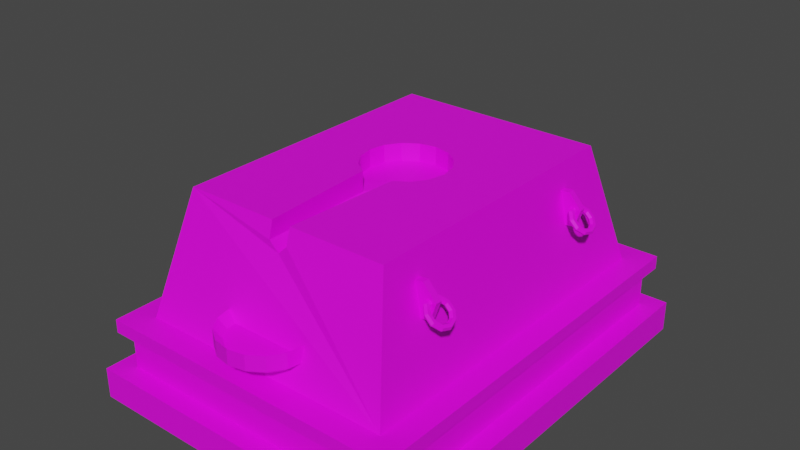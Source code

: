# Source: Altar.blend  (saved by Blender 3.4.6; exported with 4.5.12 LTS)
import bpy
from mathutils import Matrix  # noqa: F401  (used for matrix-valued properties, if any)

bpy.ops.wm.read_factory_settings(use_empty=True)
scene = bpy.context.scene
scene.name = 'Scene'

# ---- collections
col_collection = bpy.data.collections.new('Collection'); scene.collection.children.link(col_collection)

# ---- images (referenced by path relative to the original .blend; pixels are not part of the script)
import os
ASSET_DIR = os.environ.get("B2B_ASSET_DIR", "")  # directory of the original .blend (textures are referenced by path, not embedded)
HERE = os.path.dirname(os.path.abspath(__file__))  # packed textures are extracted next to this script under _unpacked/

def load_image(name, relpath, width, height, colorspace="sRGB"):
    """Load a texture the original file referenced (path relative to the .blend, or extracted next to this script)."""
    p = next((c for c in (os.path.join(HERE, relpath), os.path.join(ASSET_DIR, relpath)) if relpath and os.path.exists(c)), "")
    if p:
        img = bpy.data.images.load(p, check_existing=True)
        img.name = name
    else:  # same state as the original file: an image datablock whose file is absent (Cycles renders it pink)
        img = bpy.data.images.new(name, width, height)
        img.source = "FILE"
        img.filepath = "//" + (relpath or name)
    img.colorspace_settings.name = colorspace
    return img
img_untitled = load_image('Untitled', 'AlterMap-Bloody.png', 1024, 1024, 'sRGB')

# ---- materials (node trees are filled in below, after node groups)
mat_material_001 = bpy.data.materials.new('Material.001')
mat_material_001.alpha_threshold = 0.0
mat_material_001.use_transparent_shadow = False
mat_material_001.roughness = 0.5
mat_material_001.line_color = (0.0, 0.0, 0.0, 1.0)

# ---- material node trees
mat_material_001.use_nodes = True; mat_material_001.node_tree.nodes.clear()
_N = mat_material_001.node_tree.nodes; _L = mat_material_001.node_tree.links
n0 = _N.new('ShaderNodeOutputMaterial'); n0.name = 'Material Output'; n0.location = (300, 300)
n1 = _N.new('ShaderNodeBsdfPrincipled'); n1.name = 'Principled BSDF'; n1.location = (10, 300)
n1.distribution = 'GGX'
n1.subsurface_method = 'RANDOM_WALK_SKIN'
n1.inputs[3].default_value = 1.45
n1.inputs[27].default_value = (0.0, 0.0, 0.0, 1.0)
n1.inputs[28].default_value = 1.0
n2 = _N.new('ShaderNodeTexImage'); n2.name = 'Image Texture'; n2.location = (-462, 301)
n2.image = img_untitled
_L.new(n1.outputs[0], n0.inputs[0])
_L.new(n2.outputs[0], n1.inputs[0])
n0.is_active_output = True

# ---- world
world_world = bpy.data.worlds.new('World'); scene.world = world_world
world_world.use_nodes = True; world_world.node_tree.nodes.clear()
_N = world_world.node_tree.nodes; _L = world_world.node_tree.links
n0 = _N.new('ShaderNodeOutputWorld'); n0.name = 'World Output'; n0.location = (300, 300)
n1 = _N.new('ShaderNodeBackground'); n1.name = 'Background'; n1.location = (10, 300)
n1.inputs[0].default_value = (0.05088, 0.05088, 0.05088, 1.0)
_L.new(n1.outputs[0], n0.inputs[0])
n0.is_active_output = True
world_world.color = (0.05088, 0.05088, 0.05088)
world_world.use_sun_shadow = False
world_world.sun_shadow_jitter_overblur = 0.0

# ---- meshes
me_cube = bpy.data.meshes.new('Cube')
me_cube.from_pydata([(0.3635, 0.4804, 0.0766), (-0.002455, 0.1305, 0.4643), (0.4115, 0.5285, 0.0007573), (0.3635, -0.4781, 0.0766), (0.0378, 0.1225, 0.4643), (0.4115, -0.5261, 0.0007573), (-0.3634, 0.4804, 0.0766), (0.07193, 0.09967, 0.4643), (-0.4115, 0.5285, 0.0007573), (-0.3634, -0.4781, 0.0766), (0.09474, 0.06554, 0.4643), (-0.4115, -0.5261, 0.0007573), (0.4115, -0.5261, 0.0766), (0.1027, 0.02528, 0.4643), (-0.4115, -0.5261, 0.0766), (0.4115, 0.5285, 0.0766), (0.09474, -0.01497, 0.4643), (-0.4115, 0.5285, 0.0766), (0.3635, -0.4781, 0.1722), (0.07193, -0.0491, 0.4643), (-0.3634, -0.4781, 0.1722), (0.3635, 0.4804, 0.1722), (0.0378, -0.07191, 0.4597), (-0.3634, 0.4804, 0.1722), (0.3829, -0.5037, 0.1722), (-0.002455, -0.07992, 0.4421), (-0.3829, -0.5037, 0.1722), (0.3829, 0.5061, 0.1722), (-0.04271, -0.07191, 0.4597), (-0.3829, 0.5061, 0.1722), (0.3221, -0.4429, 0.2052), (-0.07684, -0.0491, 0.4643), (-0.322, -0.4429, 0.2052), (0.3221, 0.4452, 0.2052), (-0.09965, -0.01497, 0.4643), (-0.322, 0.4452, 0.2052), (0.3829, -0.5037, 0.2052), (-0.1077, 0.02528, 0.4643), (-0.3829, -0.5037, 0.2052), (0.3829, 0.5061, 0.2052), (-0.09965, 0.06554, 0.4643), (-0.3829, 0.5061, 0.2052), (0.2601, -0.3575, 0.508), (-0.07684, 0.09967, 0.4643), (-0.2601, -0.3575, 0.508), (0.2601, 0.3598, 0.508), (-0.04271, 0.1225, 0.4643), (-0.2601, 0.3598, 0.508), (-0.1077, 0.02528, 0.508), (-0.07684, -0.0491, 0.508), (-0.09965, -0.01497, 0.508), (-0.09965, 0.06554, 0.508), (-0.07684, 0.09967, 0.508), (-0.04271, 0.1225, 0.508), (0.0378, 0.1225, 0.508), (-0.002455, 0.1305, 0.508), (-0.02638, -0.3575, 0.508), (-0.04271, -0.07191, 0.508), (0.02147, -0.3575, 0.508), (0.03809, -0.07172, 0.508), (0.1027, 0.02528, 0.508), (0.09474, -0.01497, 0.508), (0.09474, 0.06554, 0.508), (0.07193, 0.09967, 0.508), (0.07193, -0.0491, 0.508), (-0.02572, -0.3689, 0.4674), (0.02081, -0.3689, 0.4674), (-0.002455, -0.3689, 0.4451), (3.582e-05, 0.3598, 0.508), (-0.001963, 0.02328, 0.4511)], [], [(6, 9, 20, 23), (5, 12, 14, 11), (11, 14, 17, 8), (2, 15, 12, 5), (8, 17, 15, 2), (3, 9, 14, 12), (0, 3, 12, 15), (9, 6, 17, 14), (6, 0, 15, 17), (20, 18, 24, 26), (9, 3, 18, 20), (0, 6, 23, 21), (3, 0, 21, 18), (27, 29, 41, 39), (21, 23, 29, 27), (18, 21, 27, 24), (23, 20, 26, 29), (24, 27, 39, 36), (29, 26, 38, 41), (26, 24, 36, 38), (30, 32, 38, 36), (33, 30, 36, 39), (32, 35, 41, 38), (35, 33, 39, 41), (57, 49, 44), (30, 33, 45, 42), (35, 32, 44, 47), (56, 44, 32, 30, 42, 58, 66, 67, 65), (55, 1, 4, 54), (54, 4, 7, 63), (7, 10, 62, 63), (10, 13, 60, 62), (13, 16, 61, 60), (16, 19, 64, 61), (19, 22, 59, 64), (66, 22, 25, 67), (28, 31, 49, 57), (49, 31, 34, 50), (50, 34, 37, 48), (48, 37, 40, 51), (51, 40, 43, 52), (52, 43, 46, 53), (53, 46, 1, 55), (40, 69, 43), (28, 57, 56, 65), (67, 25, 28, 65), (22, 66, 58, 59), (44, 50, 48, 47), (47, 48, 51), (51, 52, 47), (52, 53, 47), (53, 55, 68, 47), (45, 60, 61, 42), (42, 61, 64), (64, 59, 42), (59, 58, 42), (60, 45, 62), (62, 45, 63), (63, 45, 54), (50, 44, 49), (44, 56, 57), (68, 55, 54, 45), (43, 69, 46), (46, 69, 1), (1, 69, 4), (4, 69, 7), (7, 69, 10), (10, 69, 13), (13, 69, 16), (16, 69, 19), (19, 69, 22), (22, 69, 25), (25, 69, 28), (28, 69, 31), (31, 69, 34), (34, 69, 37), (37, 69, 40), (68, 45, 33, 35, 47)])
_uv = me_cube.uv_layers.new(name='UVMap')
_uv.uv.foreach_set('vector', [0.2534, 0.634, 0.2534, 0.4906, 0.2764, 0.4906, 0.2764, 0.634, 0.6061, 0.6331, 0.5654, 0.6331, 0.5654, 0.4761, 0.6061, 0.4761, 0.6061, 0.4761, 0.5654, 0.4761, 0.5654, 0.275, 0.6061, 0.275, 0.6061, 0.8342, 0.5654, 0.8342, 0.5654, 0.6331, 0.6061, 0.6331, 0.6061, 0.9911, 0.5654, 0.9911, 0.5654, 0.8342, 0.6061, 0.8342, 0.6333, 0.6183, 0.6333, 0.4768, 0.6679, 0.4674, 0.6679, 0.6276, 0.6333, 0.8236, 0.6333, 0.637, 0.6679, 0.6276, 0.6679, 0.8329, 0.6333, 0.4581, 0.6333, 0.2715, 0.6679, 0.2621, 0.6679, 0.4674, 0.6333, 0.9838, 0.6333, 0.8423, 0.6679, 0.8329, 0.6679, 0.9932, 0.6885, 0.8089, 0.6885, 0.6822, 0.7205, 0.6788, 0.7205, 0.8123, 0.2534, 0.4906, 0.2534, 0.3818, 0.2764, 0.3818, 0.2764, 0.4906, 0.2534, 0.2384, 0.2534, 0.1297, 0.2764, 0.1297, 0.2764, 0.2384, 0.2534, 0.3818, 0.2534, 0.2384, 0.2764, 0.2384, 0.2764, 0.3818, 0.7357, 0.5036, 0.7357, 0.3701, 0.7499, 0.3701, 0.7499, 0.5036, 0.6885, 0.4994, 0.6885, 0.3727, 0.7205, 0.3693, 0.7205, 0.5028, 0.6963, 0.6744, 0.6963, 0.5073, 0.7205, 0.5028, 0.7205, 0.6788, 0.6963, 0.9838, 0.6963, 0.8168, 0.7205, 0.8123, 0.7205, 0.9883, 0.7357, 0.6796, 0.7357, 0.5036, 0.7499, 0.5036, 0.7499, 0.6796, 0.7357, 0.9891, 0.7357, 0.8131, 0.7499, 0.8131, 0.7499, 0.9891, 0.7357, 0.8131, 0.7357, 0.6796, 0.7499, 0.6796, 0.7499, 0.8131, 0.776, 0.6902, 0.776, 0.8025, 0.7499, 0.8131, 0.7499, 0.6796, 0.776, 0.5142, 0.776, 0.669, 0.7499, 0.6796, 0.7499, 0.5036, 0.776, 0.8237, 0.776, 0.9785, 0.7499, 0.9891, 0.7499, 0.8131, 0.8258, 0.8553, 0.8258, 0.9676, 0.7997, 0.9782, 0.7997, 0.8447, 0.351, 0.7836, 0.3319, 0.7941, 0.2293, 0.6523, 0.1107, 0.651, 0.1107, 0.9588, 0.003514, 0.9292, 0.003514, 0.6806, 0.008069, 0.6558, 0.008069, 0.3479, 0.1152, 0.3775, 0.1152, 0.6262, 0.1066, 0.1147, 0.1068, 0.02974, 0.2211, 0.007412, 0.2211, 0.2414, 0.1068, 0.2191, 0.1066, 0.1324, 0.1219, 0.1321, 0.1299, 0.1235, 0.1219, 0.1149, 0.9751, 0.8025, 0.9293, 0.8025, 0.9293, 0.7912, 0.975, 0.7912, 0.975, 0.7912, 0.9293, 0.7912, 0.9293, 0.7798, 0.975, 0.7798, 0.9293, 0.7798, 0.9292, 0.7685, 0.975, 0.7685, 0.975, 0.7798, 0.9292, 0.7685, 0.9292, 0.7571, 0.9749, 0.7571, 0.975, 0.7685, 0.9292, 0.7571, 0.9292, 0.7458, 0.9749, 0.7458, 0.9749, 0.7571, 0.9292, 0.7458, 0.9292, 0.7345, 0.9749, 0.7344, 0.9749, 0.7458, 0.9292, 0.7345, 0.9243, 0.7231, 0.9748, 0.7232, 0.9749, 0.7344, 0.4516, 0.481, 0.4047, 0.276, 0.4363, 0.2763, 0.4742, 0.4765, 0.9247, 0.8819, 0.9295, 0.8706, 0.9752, 0.8706, 0.9753, 0.8819, 0.9752, 0.8706, 0.9295, 0.8706, 0.9295, 0.8593, 0.9752, 0.8592, 0.9752, 0.8592, 0.9295, 0.8593, 0.9295, 0.8479, 0.9752, 0.8479, 0.9752, 0.8479, 0.9295, 0.8479, 0.9294, 0.8366, 0.9752, 0.8366, 0.9752, 0.8366, 0.9294, 0.8366, 0.9294, 0.8252, 0.9751, 0.8252, 0.9751, 0.8252, 0.9294, 0.8252, 0.9294, 0.8139, 0.9751, 0.8139, 0.9751, 0.8139, 0.9294, 0.8139, 0.9293, 0.8025, 0.9751, 0.8025, 0.4851, 0.1603, 0.4223, 0.2042, 0.4644, 0.1397, 0.9247, 0.8819, 0.9753, 0.8819, 0.9755, 0.961, 0.933, 0.9642, 0.4742, 0.4765, 0.4363, 0.2763, 0.4655, 0.2645, 0.4968, 0.4724, 0.9243, 0.7231, 0.933, 0.6409, 0.9755, 0.6441, 0.9748, 0.7232, 0.2293, 0.6523, 0.3191, 0.8098, 0.3146, 0.8283, 0.2293, 0.9821, 0.2293, 0.9821, 0.3146, 0.8283, 0.3191, 0.8468, 0.3191, 0.8468, 0.3319, 0.8625, 0.2293, 0.9821, 0.3319, 0.8625, 0.351, 0.873, 0.2293, 0.9821, 0.351, 0.873, 0.3735, 0.8767, 0.3749, 0.9821, 0.2293, 0.9821, 0.5206, 0.9821, 0.4325, 0.8283, 0.428, 0.8098, 0.5206, 0.6523, 0.5206, 0.6523, 0.428, 0.8098, 0.4152, 0.7941, 0.4152, 0.7941, 0.3962, 0.7837, 0.5206, 0.6523, 0.3962, 0.7837, 0.3869, 0.6523, 0.5206, 0.6523, 0.4325, 0.8283, 0.5206, 0.9821, 0.428, 0.8468, 0.428, 0.8468, 0.5206, 0.9821, 0.4152, 0.8625, 0.4152, 0.8625, 0.5206, 0.9821, 0.3961, 0.873, 0.3191, 0.8098, 0.2293, 0.6523, 0.3319, 0.7941, 0.2293, 0.6523, 0.3602, 0.6523, 0.351, 0.7836, 0.3749, 0.9821, 0.3735, 0.8767, 0.3961, 0.873, 0.5206, 0.9821, 0.4644, 0.1397, 0.4223, 0.2042, 0.4375, 0.1285, 0.4375, 0.1285, 0.4223, 0.2042, 0.4083, 0.1283, 0.4083, 0.1283, 0.4223, 0.2042, 0.3812, 0.1392, 0.3812, 0.1392, 0.4223, 0.2042, 0.3602, 0.1594, 0.3602, 0.1594, 0.4223, 0.2042, 0.3485, 0.1861, 0.3485, 0.1861, 0.4223, 0.2042, 0.3477, 0.2153, 0.3477, 0.2153, 0.4223, 0.2042, 0.358, 0.2426, 0.358, 0.2426, 0.4223, 0.2042, 0.3779, 0.264, 0.3779, 0.264, 0.4223, 0.2042, 0.4047, 0.276, 0.4047, 0.276, 0.4223, 0.2042, 0.4363, 0.2763, 0.4363, 0.2763, 0.4223, 0.2042, 0.4655, 0.2645, 0.4655, 0.2645, 0.4223, 0.2042, 0.4861, 0.2435, 0.4861, 0.2435, 0.4223, 0.2042, 0.4968, 0.2164, 0.4968, 0.2164, 0.4223, 0.2042, 0.4964, 0.1872, 0.4964, 0.1872, 0.4223, 0.2042, 0.4851, 0.1603, 0.2383, 0.3524, 0.2383, 0.4469, 0.124, 0.4694, 0.124, 0.2353, 0.2383, 0.2578])
me_cube.materials.append(mat_material_001)
me_cube.use_mirror_vertex_groups = False
me_cube.update()
me_cube_001 = bpy.data.meshes.new('Cube.001')
me_cube_001.from_pydata([(-8.954, 27.56, 8.071), (-8.805, 27.56, 10.07), (-8.954, 29.56, 8.071), (-8.805, 29.56, 10.07), (-7.469, 27.56, 8.071), (-7.469, 27.56, 10.07), (-7.469, 29.56, 8.071), (-7.469, 29.56, 10.07), (-9.469, 27.56, 9.071), (-9.469, 29.56, 9.071), (-7.469, 29.56, 9.071), (-7.469, 27.56, 9.071)], [], [(8, 1, 3, 9), (9, 3, 7, 10), (11, 5, 1, 8), (2, 6, 4, 0), (7, 3, 1, 5), (4, 11, 8, 0), (2, 9, 10, 6), (0, 8, 9, 2)])
_uv = me_cube_001.uv_layers.new(name='UVMap')
_uv.uv.foreach_set('vector', [0.6699, 0.09981, 0.6283, 0.09128, 0.6425, 0.02192, 0.6841, 0.03045, 0.6637, 0.1791, 0.6991, 0.2026, 0.6991, 0.2499, 0.6637, 0.2499, 0.689, 0.168, 0.655, 0.1775, 0.6422, 0.132, 0.6699, 0.09981, 0.7772, 0.2758, 0.7247, 0.2758, 0.7247, 0.205, 0.7772, 0.205, 0.5462, 0.3061, 0.4989, 0.3061, 0.4989, 0.2353, 0.5462, 0.2353, 0.7231, 0.1584, 0.689, 0.168, 0.6699, 0.09981, 0.7089, 0.1078, 0.6283, 0.1973, 0.6637, 0.1791, 0.6637, 0.2499, 0.6283, 0.2499, 0.7089, 0.1078, 0.6699, 0.09981, 0.6841, 0.03045, 0.7231, 0.03844])
me_cube_001.materials.append(mat_material_001)
me_cube_001.update()
me_torus = bpy.data.meshes.new('Torus')
me_torus.from_pydata([(2.804, 7.701, 16.68), (2.679, 7.701, 16.89), (2.429, 7.701, 16.89), (2.304, 7.701, 16.68), (2.429, 7.701, 16.46), (2.679, 7.701, 16.46), (2.566, 8.436, 16.68), (2.464, 8.362, 16.89), (2.262, 8.215, 16.89), (2.161, 8.142, 16.68), (2.262, 8.215, 16.46), (2.464, 8.362, 16.46), (1.941, 8.89, 16.68), (1.902, 8.771, 16.89), (1.825, 8.533, 16.89), (1.786, 8.414, 16.68), (1.825, 8.533, 16.46), (1.902, 8.771, 16.46), (1.168, 8.89, 16.68), (1.207, 8.771, 16.89), (1.284, 8.533, 16.89), (1.322, 8.414, 16.68), (1.284, 8.533, 16.46), (1.207, 8.771, 16.46), (0.543, 8.436, 16.68), (0.6441, 8.362, 16.89), (0.8464, 8.215, 16.89), (0.9475, 8.142, 16.68), (0.8464, 8.215, 16.46), (0.6441, 8.362, 16.46), (0.3043, 7.701, 16.68), (0.4293, 7.701, 16.89), (0.6793, 7.701, 16.89), (0.8043, 7.701, 16.68), (0.6793, 7.701, 16.46), (0.4293, 7.701, 16.46), (0.543, 6.966, 16.68), (0.6441, 7.04, 16.89), (0.8464, 7.187, 16.89), (0.9475, 7.26, 16.68), (0.8464, 7.187, 16.46), (0.6441, 7.04, 16.46), (1.168, 6.512, 16.68), (1.207, 6.631, 16.89), (1.284, 6.869, 16.89), (1.322, 6.988, 16.68), (1.284, 6.869, 16.46), (1.207, 6.631, 16.46), (1.941, 6.512, 16.68), (1.902, 6.631, 16.89), (1.825, 6.869, 16.89), (1.786, 6.988, 16.68), (1.825, 6.869, 16.46), (1.902, 6.631, 16.46), (2.566, 6.966, 16.68), (2.464, 7.04, 16.89), (2.262, 7.187, 16.89), (2.161, 7.26, 16.68), (2.262, 7.187, 16.46), (2.464, 7.04, 16.46)], [], [(0, 6, 7, 1), (1, 7, 8, 2), (2, 8, 9, 3), (3, 9, 10, 4), (4, 10, 11, 5), (5, 11, 6, 0), (6, 12, 13, 7), (7, 13, 14, 8), (8, 14, 15, 9), (9, 15, 16, 10), (10, 16, 17, 11), (11, 17, 12, 6), (12, 18, 19, 13), (13, 19, 20, 14), (14, 20, 21, 15), (15, 21, 22, 16), (16, 22, 23, 17), (17, 23, 18, 12), (18, 24, 25, 19), (19, 25, 26, 20), (20, 26, 27, 21), (21, 27, 28, 22), (22, 28, 29, 23), (23, 29, 24, 18), (24, 30, 31, 25), (25, 31, 32, 26), (26, 32, 33, 27), (27, 33, 34, 28), (28, 34, 35, 29), (29, 35, 30, 24), (30, 36, 37, 31), (31, 37, 38, 32), (32, 38, 39, 33), (33, 39, 40, 34), (34, 40, 41, 35), (35, 41, 36, 30), (36, 42, 43, 37), (37, 43, 44, 38), (38, 44, 45, 39), (39, 45, 46, 40), (40, 46, 47, 41), (41, 47, 42, 36), (42, 48, 49, 43), (43, 49, 50, 44), (44, 50, 51, 45), (45, 51, 52, 46), (46, 52, 53, 47), (47, 53, 48, 42), (48, 54, 55, 49), (49, 55, 56, 50), (50, 56, 57, 51), (51, 57, 58, 52), (52, 58, 59, 53), (53, 59, 54, 48), (54, 0, 1, 55), (55, 1, 2, 56), (56, 2, 3, 57), (57, 3, 4, 58), (58, 4, 5, 59), (59, 5, 0, 54)])
_uv = me_torus.uv_layers.new(name='UVMap')
_uv.uv.foreach_set('vector', [0.9157, 0.06137, 0.9163, 0.07301, 0.9126, 0.07329, 0.9116, 0.06231, 0.9116, 0.06231, 0.9126, 0.07329, 0.9084, 0.07365, 0.9077, 0.06405, 0.9077, 0.06405, 0.9084, 0.07365, 0.9034, 0.07371, 0.9035, 0.06499, 0.9035, 0.06499, 0.9034, 0.07371, 0.8986, 0.07316, 0.8995, 0.06395, 0.924, 0.06325, 0.9239, 0.07253, 0.9199, 0.0728, 0.9199, 0.06188, 0.9199, 0.06188, 0.9199, 0.0728, 0.9163, 0.07301, 0.9157, 0.06137, 0.9163, 0.07301, 0.9171, 0.08389, 0.913, 0.08428, 0.9126, 0.07329, 0.9126, 0.07329, 0.913, 0.08428, 0.9082, 0.08457, 0.9084, 0.07365, 0.9084, 0.07365, 0.9082, 0.08457, 0.9023, 0.08426, 0.9034, 0.07371, 0.9034, 0.07371, 0.9023, 0.08426, 0.8967, 0.08311, 0.8986, 0.07316, 0.9239, 0.07253, 0.9256, 0.08268, 0.9211, 0.08341, 0.9199, 0.0728, 0.9199, 0.0728, 0.9211, 0.08341, 0.9171, 0.08389, 0.9163, 0.07301, 0.9171, 0.08389, 0.9187, 0.0967, 0.9135, 0.09735, 0.913, 0.08428, 0.913, 0.08428, 0.9135, 0.09735, 0.9076, 0.09769, 0.9082, 0.08457, 0.9082, 0.08457, 0.9076, 0.09769, 0.9001, 0.09723, 0.9023, 0.08426, 0.9023, 0.08426, 0.9001, 0.09723, 0.893, 0.09533, 0.8967, 0.08311, 0.9256, 0.08268, 0.9294, 0.09473, 0.9237, 0.09589, 0.9211, 0.08341, 0.9211, 0.08341, 0.9237, 0.09589, 0.9187, 0.0967, 0.9171, 0.08389, 0.9187, 0.0967, 0.9214, 0.1129, 0.9146, 0.1139, 0.9135, 0.09735, 0.9135, 0.09735, 0.9146, 0.1139, 0.9071, 0.1145, 0.9076, 0.09769, 0.9076, 0.09769, 0.9071, 0.1145, 0.8972, 0.1143, 0.9001, 0.09723, 0.9001, 0.09723, 0.8972, 0.1143, 0.8873, 0.112, 0.893, 0.09533, 0.9294, 0.09473, 0.9354, 0.1104, 0.928, 0.1119, 0.9237, 0.09589, 0.9237, 0.09589, 0.928, 0.1119, 0.9214, 0.1129, 0.9187, 0.0967, 0.9214, 0.1129, 0.9252, 0.1306, 0.9165, 0.1336, 0.9146, 0.1139, 0.9146, 0.1139, 0.9165, 0.1336, 0.9071, 0.1357, 0.9071, 0.1145, 0.9071, 0.1145, 0.9071, 0.1357, 0.8948, 0.1367, 0.8972, 0.1143, 0.8972, 0.1143, 0.8948, 0.1367, 0.8817, 0.1356, 0.8873, 0.112, 0.9354, 0.1104, 0.9422, 0.1323, 0.9329, 0.1321, 0.928, 0.1119, 0.928, 0.1119, 0.9329, 0.1321, 0.9252, 0.1306, 0.9214, 0.1129, 0.9252, 0.1306, 0.9237, 0.1638, 0.9159, 0.1635, 0.9165, 0.1336, 0.9165, 0.1336, 0.9159, 0.1635, 0.9067, 0.1635, 0.9071, 0.1357, 0.9071, 0.1357, 0.9067, 0.1635, 0.8947, 0.1648, 0.8948, 0.1367, 0.8948, 0.1367, 0.8947, 0.1648, 0.8807, 0.1669, 0.8817, 0.1356, 0.9422, 0.1323, 0.9422, 0.1659, 0.932, 0.1644, 0.9329, 0.1321, 0.9329, 0.1321, 0.932, 0.1644, 0.9237, 0.1638, 0.9252, 0.1306, 0.9237, 0.1638, 0.9188, 0.1897, 0.9135, 0.1883, 0.9159, 0.1635, 0.9159, 0.1635, 0.9135, 0.1883, 0.9078, 0.1879, 0.9067, 0.1635, 0.9067, 0.1635, 0.9078, 0.1879, 0.9, 0.19, 0.8947, 0.1648, 0.8947, 0.1648, 0.9, 0.19, 0.8906, 0.196, 0.8807, 0.1669, 0.9422, 0.1659, 0.9308, 0.1951, 0.9242, 0.1916, 0.932, 0.1644, 0.932, 0.1644, 0.9242, 0.1916, 0.9188, 0.1897, 0.9237, 0.1638, 0.9188, 0.1897, 0.911, 0.2034, 0.9108, 0.2027, 0.9135, 0.1883, 0.9135, 0.1883, 0.9108, 0.2027, 0.9098, 0.2024, 0.9078, 0.1879, 0.9078, 0.1879, 0.9098, 0.2024, 0.9086, 0.2036, 0.9, 0.19, 0.9, 0.19, 0.9086, 0.2036, 0.9102, 0.2077, 0.8906, 0.196, 0.9308, 0.1951, 0.9102, 0.2077, 0.911, 0.205, 0.9242, 0.1916, 0.9242, 0.1916, 0.911, 0.205, 0.911, 0.2034, 0.9188, 0.1897, 0.911, 0.2034, 0.9103, 0.2113, 0.9099, 0.211, 0.9108, 0.2027, 0.9108, 0.2027, 0.9099, 0.211, 0.9094, 0.2107, 0.9098, 0.2024, 0.9098, 0.2024, 0.9094, 0.2107, 0.9086, 0.2106, 0.9086, 0.2036, 0.9086, 0.2036, 0.9086, 0.2106, 0.9082, 0.2108, 0.9102, 0.2077, 0.9102, 0.2077, 0.9082, 0.2108, 0.908, 0.2109, 0.911, 0.205, 0.911, 0.205, 0.908, 0.2109, 0.9078, 0.2107, 0.911, 0.2034, 0.9103, 0.2113, 0.9063, 0.2236, 0.9075, 0.2201, 0.9099, 0.211, 0.9099, 0.211, 0.9075, 0.2201, 0.9078, 0.2173, 0.9094, 0.2107, 0.9094, 0.2107, 0.9078, 0.2173, 0.9072, 0.216, 0.9086, 0.2106, 0.9086, 0.2106, 0.9072, 0.216, 0.906, 0.2168, 0.9082, 0.2108, 0.9082, 0.2108, 0.9074, 0.2172, 0.9067, 0.219, 0.908, 0.2109, 0.908, 0.2109, 0.9067, 0.219, 0.9058, 0.2217, 0.9078, 0.2107])
me_torus.materials.append(mat_material_001)
me_torus.update()
me_cylinder_001 = bpy.data.meshes.new('Cylinder.001')
me_cylinder_001.from_pydata([(0.7919, -3.864, 13.03), (0.8174, -3.864, 14.68), (0.7316, -4.167, 13.03), (0.7551, -4.177, 14.68), (0.56, -4.424, 13.03), (0.578, -4.442, 14.68), (0.3031, -4.596, 13.03), (0.3128, -4.619, 14.68), (0.0, -4.656, 13.03), (0.0, -4.682, 14.68), (-0.3031, -4.596, 13.03), (-0.3128, -4.619, 14.68), (-0.56, -4.424, 13.03), (-0.578, -4.442, 14.68), (-0.7316, -4.167, 13.03), (-0.7551, -4.177, 14.68), (-0.7919, -3.864, 13.03), (-0.8174, -3.864, 14.68), (0.0, -3.864, 13.03), (0.0, -3.864, 14.68), (1.0, -3.864, 13.95), (0.9239, -4.247, 13.95), (0.7071, -4.571, 13.95), (0.3827, -4.788, 13.95), (0.0, -4.864, 13.95), (-0.3827, -4.788, 13.95), (-0.7071, -4.571, 13.95), (-0.9239, -4.247, 13.95), (-1.0, -3.864, 13.95), (1.0, -3.864, 15.95), (0.9239, -4.247, 15.95), (0.7071, -4.571, 15.95), (0.3827, -4.788, 15.95), (0.0, -4.864, 15.95), (-0.3827, -4.788, 15.95), (-0.7071, -4.571, 15.95), (-0.9239, -4.247, 15.95), (-1.0, -3.864, 15.95)], [], [(20, 29, 30, 21), (21, 30, 31, 22), (22, 31, 32, 23), (23, 32, 33, 24), (24, 33, 34, 25), (25, 34, 35, 26), (26, 35, 36, 27), (27, 36, 37, 28), (15, 19, 17), (2, 0, 20, 21), (4, 2, 21, 22), (6, 4, 22, 23), (8, 6, 23, 24), (10, 8, 24, 25), (12, 10, 25, 26), (14, 12, 26, 27), (16, 14, 27, 28), (1, 3, 30, 29), (3, 5, 31, 30), (5, 7, 32, 31), (7, 9, 33, 32), (9, 11, 34, 33), (11, 13, 35, 34), (13, 15, 36, 35), (15, 17, 37, 36), (1, 19, 3), (13, 19, 15), (16, 18, 14), (11, 19, 13), (9, 19, 11), (7, 19, 9), (5, 19, 7), (3, 19, 5), (14, 18, 12), (12, 18, 10), (10, 18, 8), (8, 18, 6), (6, 18, 4), (4, 18, 2), (2, 18, 0)])
_uv = me_cylinder_001.uv_layers.new(name='UVMap')
_uv.uv.foreach_set('vector', [0.9281, 0.2866, 0.9281, 0.3917, 0.9074, 0.3869, 0.9087, 0.2911, 0.9087, 0.2911, 0.9074, 0.3869, 0.8887, 0.3835, 0.8909, 0.2942, 0.8909, 0.2942, 0.8887, 0.3835, 0.8712, 0.3813, 0.8742, 0.2959, 0.8742, 0.2959, 0.8712, 0.3813, 0.8543, 0.3802, 0.8582, 0.296, 0.8582, 0.296, 0.8543, 0.3802, 0.8375, 0.3801, 0.8421, 0.2948, 0.8421, 0.2948, 0.8375, 0.3801, 0.8201, 0.3809, 0.8253, 0.292, 0.8253, 0.292, 0.8201, 0.3809, 0.8017, 0.3828, 0.8072, 0.2874, 0.8072, 0.2874, 0.8017, 0.3828, 0.7823, 0.3855, 0.7867, 0.2805, 0.8182, 0.438, 0.8508, 0.4664, 0.8048, 0.4492, 0.8926, 0.2514, 0.9053, 0.2399, 0.9281, 0.2866, 0.9087, 0.2911, 0.8809, 0.2578, 0.8926, 0.2514, 0.9087, 0.2911, 0.8909, 0.2942, 0.8698, 0.2611, 0.8809, 0.2578, 0.8909, 0.2942, 0.8742, 0.2959, 0.8589, 0.2617, 0.8698, 0.2611, 0.8742, 0.2959, 0.8582, 0.296, 0.8481, 0.26, 0.8589, 0.2617, 0.8582, 0.296, 0.8421, 0.2948, 0.8374, 0.2556, 0.8481, 0.26, 0.8421, 0.2948, 0.8253, 0.292, 0.8266, 0.248, 0.8374, 0.2556, 0.8253, 0.292, 0.8072, 0.2874, 0.8158, 0.2357, 0.8266, 0.248, 0.8072, 0.2874, 0.7867, 0.2805, 0.8975, 0.454, 0.8859, 0.4418, 0.9074, 0.3869, 0.9281, 0.3917, 0.8859, 0.4418, 0.8748, 0.4343, 0.8887, 0.3835, 0.9074, 0.3869, 0.8748, 0.4343, 0.8638, 0.43, 0.8712, 0.3813, 0.8887, 0.3835, 0.8638, 0.43, 0.8529, 0.4282, 0.8543, 0.3802, 0.8712, 0.3813, 0.8529, 0.4282, 0.8419, 0.4288, 0.8375, 0.3801, 0.8543, 0.3802, 0.8419, 0.4288, 0.8304, 0.4318, 0.8201, 0.3809, 0.8375, 0.3801, 0.8304, 0.4318, 0.8182, 0.438, 0.8017, 0.3828, 0.8201, 0.3809, 0.8182, 0.438, 0.8048, 0.4492, 0.7823, 0.3855, 0.8017, 0.3828, 0.8975, 0.454, 0.8508, 0.4664, 0.8859, 0.4418, 0.8304, 0.4318, 0.8508, 0.4664, 0.8182, 0.438, 0.8158, 0.2357, 0.8607, 0.2248, 0.8266, 0.248, 0.8419, 0.4288, 0.8508, 0.4664, 0.8304, 0.4318, 0.8529, 0.4282, 0.8508, 0.4664, 0.8419, 0.4288, 0.8638, 0.43, 0.8508, 0.4664, 0.8529, 0.4282, 0.8748, 0.4343, 0.8508, 0.4664, 0.8638, 0.43, 0.8859, 0.4418, 0.8508, 0.4664, 0.8748, 0.4343, 0.8266, 0.248, 0.8607, 0.2248, 0.8374, 0.2556, 0.8374, 0.2556, 0.8607, 0.2248, 0.8481, 0.26, 0.8481, 0.26, 0.8607, 0.2248, 0.8589, 0.2617, 0.8589, 0.2617, 0.8607, 0.2248, 0.8698, 0.2611, 0.8698, 0.2611, 0.8607, 0.2248, 0.8809, 0.2578, 0.8809, 0.2578, 0.8607, 0.2248, 0.8926, 0.2514, 0.8926, 0.2514, 0.8607, 0.2248, 0.9053, 0.2399])
me_cylinder_001.materials.append(mat_material_001)
me_cylinder_001.update()

# ---- objects
ob_cube = bpy.data.objects.new('Cube', me_cube)
ob_cube_001 = bpy.data.objects.new('Cube.001', me_cube_001)
ob_torus = bpy.data.objects.new('Torus', me_torus)
ob_cylinder_001 = bpy.data.objects.new('Cylinder.001', me_cylinder_001)

# ---- transforms, parenting, visibility, modifiers, constraints
ob_cube.location = (0.0, 0.0, -1.267e-08)
ob_cube.scale = (2.7, 2.7, 2.7)
ob_cube.lock_rotations_4d = False
ob_cube.empty_display_type = 'ARROWS'
ob_cube.lineart.crease_threshold = 0.0
ob_cube_001.location = (0.0, 0.0, 6.78e-08)
ob_cube_001.rotation_euler = (1.402e-09, 0.1438, 1.946e-08)
ob_cube_001.scale = (0.1085, 0.02213, 0.1085)
_m = ob_cube_001.modifiers.new('Array', 'ARRAY')
_m.relative_offset_displace = (0.0, -31.0, 0.0)
_m = ob_cube_001.modifiers.new('Mirror', 'MIRROR')
_m.mirror_object = ob_cube
ob_torus.location = (0.0, 0.0, -1.267e-08)
ob_torus.rotation_euler = (0.0, -0.7854, 0.0)
ob_torus.scale = (0.08198, 0.08198, 0.08198)
_m = ob_torus.modifiers.new('Array', 'ARRAY')
_m.relative_offset_displace = (0.0, -7.0, 0.0)
_m = ob_torus.modifiers.new('Mirror', 'MIRROR')
_m.mirror_object = ob_cube
ob_cylinder_001.location = (0.0, 0.0, -1.267e-08)
ob_cylinder_001.scale = (0.2897, 0.2897, 0.0508)

# ---- collection membership
col_collection.objects.link(ob_cube)
col_collection.objects.link(ob_cube_001)
col_collection.objects.link(ob_torus)
col_collection.objects.link(ob_cylinder_001)

# ---- scene / render settings (as saved in the file)
scene.frame_start = 1; scene.frame_end = 250; scene.frame_set(1)
scene.render.engine = 'BLENDER_EEVEE_NEXT'
scene.cycles.sampling_pattern = 'TABULATED_SOBOL'
scene.cycles.use_light_tree = False
scene.view_settings.view_transform = 'Filmic'
bpy.context.view_layer.update()

# ---- added for rendering (the .blend has no active camera and no usable light): camera, sun
cam_auto = bpy.data.cameras.new('AutoCamera')
cam_auto.lens = 50.0
cam_auto.sensor_width = 36.0
cam_auto.clip_end = 1000.0
ob_auto_camera = bpy.data.objects.new('AutoCamera', cam_auto)
scene.collection.objects.link(ob_auto_camera)
ob_auto_camera.location = (3.80071, -4.55762, 4.02083)
ob_auto_camera.rotation_euler = (1.09748, -7.21219e-08, 0.694738)
scene.camera = ob_auto_camera
light_auto_sun = bpy.data.lights.new('AutoSun', 'SUN')
light_auto_sun.energy = 3.0
light_auto_sun.angle = 0.0523599
ob_auto_sun = bpy.data.objects.new('AutoSun', light_auto_sun)
scene.collection.objects.link(ob_auto_sun)
ob_auto_sun.rotation_euler = (0.872665, 0.174533, 0.523599)
bpy.context.view_layer.update()

